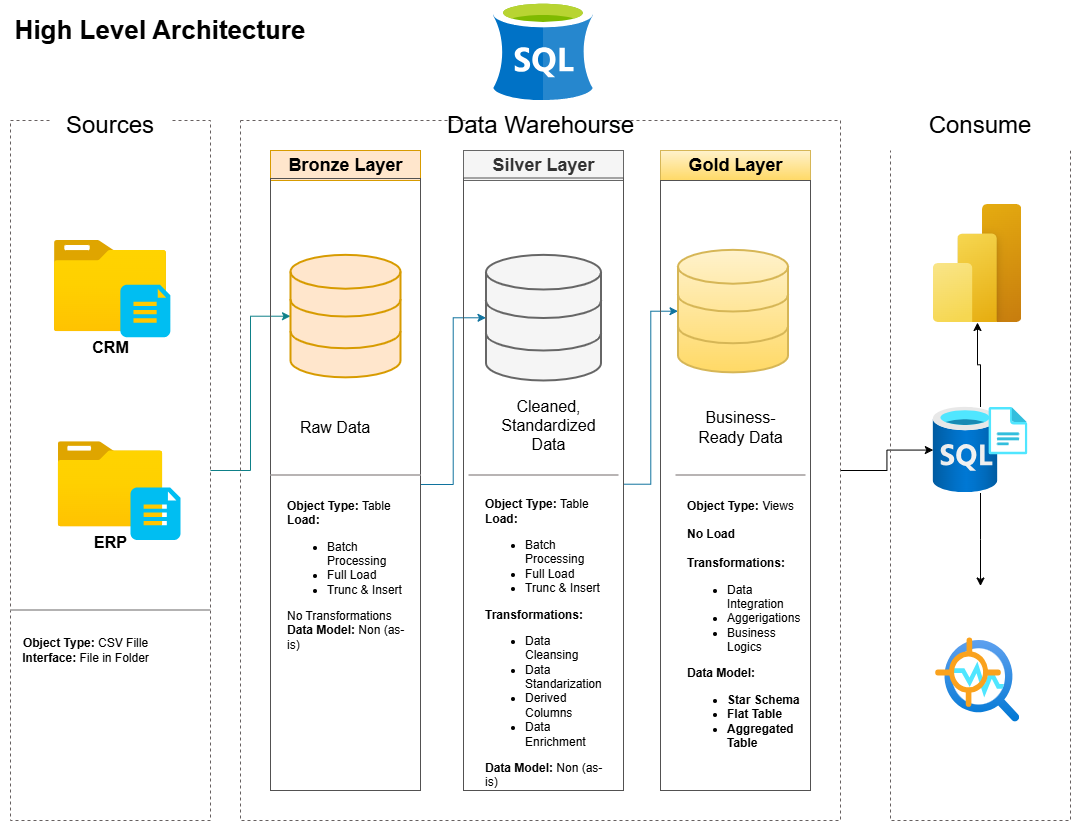

The diagram above was exported from draw.io. Its source (the exported page's mxGraphModel, read from the mxfile embedded in the PNG):
<mxGraphModel dx="1410" dy="593" grid="1" gridSize="10" guides="1" tooltips="1" connect="1" arrows="1" fold="1" page="1" pageScale="1" pageWidth="1100" pageHeight="850" math="0" shadow="0">
  <root>
    <mxCell id="0" />
    <mxCell id="1" parent="0" />
    <mxCell id="oULTApjw5wC7H4tSE8dZ-33" value="" style="edgeStyle=orthogonalEdgeStyle;rounded=0;orthogonalLoop=1;jettySize=auto;html=1;fillColor=#b0e3e6;strokeColor=#0e8088;curved=0;" parent="1" source="oULTApjw5wC7H4tSE8dZ-1" target="oULTApjw5wC7H4tSE8dZ-30" edge="1">
      <mxGeometry relative="1" as="geometry" />
    </mxCell>
    <mxCell id="oULTApjw5wC7H4tSE8dZ-1" value="" style="rounded=0;whiteSpace=wrap;html=1;fillColor=none;dashed=1;strokeColor=light-dark(#666060, #ededed);" parent="1" vertex="1">
      <mxGeometry x="20" y="140" width="200" height="700" as="geometry" />
    </mxCell>
    <mxCell id="oULTApjw5wC7H4tSE8dZ-2" value="&lt;font style=&quot;font-size: 24px;&quot;&gt;Sources&lt;/font&gt;" style="rounded=0;whiteSpace=wrap;html=1;strokeColor=none;" parent="1" vertex="1">
      <mxGeometry x="60" y="120" width="120" height="50" as="geometry" />
    </mxCell>
    <mxCell id="oULTApjw5wC7H4tSE8dZ-3" value="&lt;font style=&quot;font-size: 26px;&quot;&gt;&lt;b&gt;High Level Architecture&lt;/b&gt;&lt;/font&gt;" style="rounded=0;whiteSpace=wrap;html=1;strokeColor=none;" parent="1" vertex="1">
      <mxGeometry x="10" y="20" width="320" height="60" as="geometry" />
    </mxCell>
    <mxCell id="as1OQ2XUuNgsjX_2LzCc-26" value="" style="edgeStyle=orthogonalEdgeStyle;rounded=0;orthogonalLoop=1;jettySize=auto;html=1;" parent="1" source="oULTApjw5wC7H4tSE8dZ-4" target="as1OQ2XUuNgsjX_2LzCc-24" edge="1">
      <mxGeometry relative="1" as="geometry" />
    </mxCell>
    <mxCell id="oULTApjw5wC7H4tSE8dZ-4" value="" style="rounded=0;whiteSpace=wrap;html=1;fillColor=none;dashed=1;strokeColor=light-dark(#666060, #ededed);" parent="1" vertex="1">
      <mxGeometry x="250" y="140" width="600" height="700" as="geometry" />
    </mxCell>
    <mxCell id="oULTApjw5wC7H4tSE8dZ-5" value="&lt;font style=&quot;font-size: 24px;&quot;&gt;Data Warehourse&lt;/font&gt;" style="rounded=0;html=1;strokeColor=none;" parent="1" vertex="1">
      <mxGeometry x="490" y="120" width="120" height="50" as="geometry" />
    </mxCell>
    <mxCell id="oULTApjw5wC7H4tSE8dZ-6" value="" style="rounded=0;whiteSpace=wrap;html=1;fillColor=none;dashed=1;strokeColor=light-dark(#666060, #ededed);" parent="1" vertex="1">
      <mxGeometry x="900" y="140" width="180" height="700" as="geometry" />
    </mxCell>
    <mxCell id="oULTApjw5wC7H4tSE8dZ-7" value="&lt;font style=&quot;font-size: 24px;&quot;&gt;Consume&lt;/font&gt;" style="rounded=0;whiteSpace=wrap;html=1;strokeColor=none;" parent="1" vertex="1">
      <mxGeometry x="895" y="120" width="190" height="50" as="geometry" />
    </mxCell>
    <mxCell id="oULTApjw5wC7H4tSE8dZ-8" value="&lt;font&gt;Bronze Layer&lt;/font&gt;" style="rounded=0;html=1;fillColor=#ffe6cc;strokeColor=#d79b00;fontStyle=1;fontSize=18;" parent="1" vertex="1">
      <mxGeometry x="280" y="170" width="150" height="30" as="geometry" />
    </mxCell>
    <mxCell id="oULTApjw5wC7H4tSE8dZ-34" value="" style="edgeStyle=orthogonalEdgeStyle;rounded=0;orthogonalLoop=1;jettySize=auto;html=1;fillColor=#b1ddf0;strokeColor=#10739e;" parent="1" source="oULTApjw5wC7H4tSE8dZ-9" target="oULTApjw5wC7H4tSE8dZ-31" edge="1">
      <mxGeometry relative="1" as="geometry" />
    </mxCell>
    <mxCell id="oULTApjw5wC7H4tSE8dZ-9" value="" style="rounded=0;whiteSpace=wrap;html=1;fillColor=none;strokeColor=light-dark(#525151, #ededed);flipV=1;flipH=1;" parent="1" vertex="1">
      <mxGeometry x="280" y="198" width="150" height="612" as="geometry" />
    </mxCell>
    <mxCell id="oULTApjw5wC7H4tSE8dZ-10" value="&lt;font&gt;Gold Layer&lt;/font&gt;" style="rounded=0;html=1;fillColor=#fff2cc;strokeColor=#d6b656;gradientColor=#ffd966;fontStyle=1;fontSize=18;" parent="1" vertex="1">
      <mxGeometry x="670" y="170" width="150" height="30" as="geometry" />
    </mxCell>
    <mxCell id="oULTApjw5wC7H4tSE8dZ-11" value="&lt;font&gt;Silver Layer&lt;/font&gt;" style="rounded=0;html=1;fillColor=#f5f5f5;strokeColor=#666666;fontColor=#333333;fontStyle=1;fontSize=18;" parent="1" vertex="1">
      <mxGeometry x="473" y="170" width="160" height="30" as="geometry" />
    </mxCell>
    <mxCell id="oULTApjw5wC7H4tSE8dZ-35" value="" style="edgeStyle=orthogonalEdgeStyle;rounded=0;orthogonalLoop=1;jettySize=auto;html=1;fillColor=#b1ddf0;strokeColor=#10739e;" parent="1" source="oULTApjw5wC7H4tSE8dZ-12" target="oULTApjw5wC7H4tSE8dZ-32" edge="1">
      <mxGeometry relative="1" as="geometry" />
    </mxCell>
    <mxCell id="oULTApjw5wC7H4tSE8dZ-12" value="" style="rounded=0;whiteSpace=wrap;html=1;fillColor=none;strokeColor=light-dark(#525151, #ededed);flipV=1;flipH=1;" parent="1" vertex="1">
      <mxGeometry x="473" y="197.5" width="160" height="612.5" as="geometry" />
    </mxCell>
    <mxCell id="oULTApjw5wC7H4tSE8dZ-13" value="" style="rounded=0;whiteSpace=wrap;html=1;fillColor=none;strokeColor=light-dark(#525151, #ededed);flipV=1;flipH=1;" parent="1" vertex="1">
      <mxGeometry x="670" y="200" width="150" height="610" as="geometry" />
    </mxCell>
    <mxCell id="oULTApjw5wC7H4tSE8dZ-18" value="&lt;font style=&quot;font-size: 16px;&quot;&gt;&lt;b&gt;CRM&lt;/b&gt;&lt;/font&gt;" style="image;aspect=fixed;html=1;points=[];align=center;fontSize=12;image=img/lib/azure2/general/Folder_Blank.svg;" parent="1" vertex="1">
      <mxGeometry x="63.81" y="260" width="112.38" height="91.2" as="geometry" />
    </mxCell>
    <mxCell id="oULTApjw5wC7H4tSE8dZ-20" value="" style="verticalLabelPosition=bottom;html=1;verticalAlign=top;align=center;strokeColor=none;fillColor=#00BEF2;shape=mxgraph.azure.file_2;pointerEvents=1;" parent="1" vertex="1">
      <mxGeometry x="129.85" y="304.35" width="50" height="52.5" as="geometry" />
    </mxCell>
    <mxCell id="oULTApjw5wC7H4tSE8dZ-23" value="&lt;font style=&quot;font-size: 16px;&quot;&gt;&lt;b&gt;ERP&lt;/b&gt;&lt;/font&gt;" style="image;aspect=fixed;html=1;points=[];align=center;fontSize=12;image=img/lib/azure2/general/Folder_Blank.svg;" parent="1" vertex="1">
      <mxGeometry x="67.57" y="461.2" width="104.85" height="85.09" as="geometry" />
    </mxCell>
    <mxCell id="oULTApjw5wC7H4tSE8dZ-25" value="" style="verticalLabelPosition=bottom;html=1;verticalAlign=top;align=center;strokeColor=none;fillColor=#00BEF2;shape=mxgraph.azure.file_2;pointerEvents=1;" parent="1" vertex="1">
      <mxGeometry x="140" y="507" width="50" height="52.5" as="geometry" />
    </mxCell>
    <mxCell id="oULTApjw5wC7H4tSE8dZ-28" value="" style="line;strokeWidth=2;html=1;strokeColor=light-dark(#b3b2b2, #ededed);" parent="1" vertex="1">
      <mxGeometry x="20" y="624.5" width="200" height="10" as="geometry" />
    </mxCell>
    <mxCell id="oULTApjw5wC7H4tSE8dZ-29" value="&lt;b&gt;Object Type: &lt;/b&gt;CSV Fille&lt;div&gt;&lt;b&gt;Interface: &lt;/b&gt;File in Folder&lt;/div&gt;" style="rounded=0;html=1;fillColor=none;strokeColor=none;" parent="1" vertex="1">
      <mxGeometry x="49.99999999999999" y="639.5" width="90" height="60" as="geometry" />
    </mxCell>
    <mxCell id="oULTApjw5wC7H4tSE8dZ-30" value="" style="html=1;verticalLabelPosition=bottom;align=center;labelBackgroundColor=#ffffff;verticalAlign=top;strokeWidth=2;strokeColor=#d79b00;shadow=0;dashed=0;shape=mxgraph.ios7.icons.data;fillColor=#ffe6cc;" parent="1" vertex="1">
      <mxGeometry x="300" y="274.35" width="110" height="122.5" as="geometry" />
    </mxCell>
    <mxCell id="oULTApjw5wC7H4tSE8dZ-31" value="" style="html=1;verticalLabelPosition=bottom;align=center;labelBackgroundColor=#ffffff;verticalAlign=top;strokeWidth=2;strokeColor=#666666;shadow=0;dashed=0;shape=mxgraph.ios7.icons.data;fillColor=#f5f5f5;fontColor=#333333;" parent="1" vertex="1">
      <mxGeometry x="495.5" y="274.35" width="115" height="125.65" as="geometry" />
    </mxCell>
    <mxCell id="oULTApjw5wC7H4tSE8dZ-32" value="" style="html=1;verticalLabelPosition=bottom;align=center;labelBackgroundColor=#ffffff;verticalAlign=top;strokeWidth=2;strokeColor=#d6b656;shadow=0;dashed=0;shape=mxgraph.ios7.icons.data;fillColor=#fff2cc;gradientColor=#ffd966;" parent="1" vertex="1">
      <mxGeometry x="687.5" y="269.35" width="110" height="122.5" as="geometry" />
    </mxCell>
    <mxCell id="oULTApjw5wC7H4tSE8dZ-36" value="&lt;span&gt;Raw Data&lt;/span&gt;" style="rounded=0;whiteSpace=wrap;html=1;fillColor=default;strokeColor=none;fontStyle=0;fontSize=16;" parent="1" vertex="1">
      <mxGeometry x="300" y="426.5" width="90" height="40" as="geometry" />
    </mxCell>
    <mxCell id="oULTApjw5wC7H4tSE8dZ-37" value="&lt;span&gt;Cleaned, Standardized Data&lt;/span&gt;" style="rounded=0;html=1;fillColor=default;strokeColor=none;fontStyle=0;whiteSpace=wrap;fontSize=16;" parent="1" vertex="1">
      <mxGeometry x="498.63" y="424.5" width="119.37" height="40" as="geometry" />
    </mxCell>
    <mxCell id="oULTApjw5wC7H4tSE8dZ-38" value="&lt;span&gt;Business-Ready Data&lt;/span&gt;" style="rounded=0;whiteSpace=wrap;html=1;fillColor=default;strokeColor=none;fontStyle=0;fontSize=16;" parent="1" vertex="1">
      <mxGeometry x="702.5" y="426.5" width="95" height="40" as="geometry" />
    </mxCell>
    <mxCell id="oULTApjw5wC7H4tSE8dZ-42" value="" style="line;strokeWidth=2;html=1;strokeColor=light-dark(#B8B4B4,#EDEDED);" parent="1" vertex="1">
      <mxGeometry x="478" y="489.5" width="150" height="10" as="geometry" />
    </mxCell>
    <mxCell id="oULTApjw5wC7H4tSE8dZ-43" value="" style="line;strokeWidth=2;html=1;strokeColor=light-dark(#B8B4B4,#EDEDED);" parent="1" vertex="1">
      <mxGeometry x="685" y="489.5" width="130" height="10" as="geometry" />
    </mxCell>
    <mxCell id="oULTApjw5wC7H4tSE8dZ-44" value="" style="line;strokeWidth=2;html=1;strokeColor=light-dark(#B8B4B4,#EDEDED);" parent="1" vertex="1">
      <mxGeometry x="280" y="489.5" width="150" height="10" as="geometry" />
    </mxCell>
    <mxCell id="as1OQ2XUuNgsjX_2LzCc-12" value="Object Type:&lt;span style=&quot;font-weight: normal;&quot;&gt;&amp;nbsp;Table&lt;/span&gt;&lt;div&gt;Load:&amp;nbsp;&lt;/div&gt;&lt;div&gt;&lt;ul&gt;&lt;li&gt;&lt;span style=&quot;font-weight: normal;&quot;&gt;Batch Processing&lt;/span&gt;&lt;/li&gt;&lt;li&gt;&lt;span style=&quot;font-weight: normal;&quot;&gt;Full Load&lt;/span&gt;&lt;/li&gt;&lt;li&gt;&lt;span style=&quot;font-weight: 400;&quot;&gt;Trunc &amp;amp; Insert&lt;/span&gt;&lt;/li&gt;&lt;/ul&gt;&lt;span style=&quot;font-weight: 400;&quot;&gt;No Transformations&lt;/span&gt;&lt;/div&gt;&lt;div&gt;Data Model: &lt;span style=&quot;font-weight: 400;&quot;&gt;Non (as-is)&lt;/span&gt;&lt;/div&gt;" style="rounded=0;whiteSpace=wrap;html=1;align=left;fontStyle=1;strokeColor=none;" parent="1" vertex="1">
      <mxGeometry x="295" y="564.5" width="120" height="60" as="geometry" />
    </mxCell>
    <mxCell id="as1OQ2XUuNgsjX_2LzCc-21" value="Object Type:&lt;span style=&quot;font-weight: normal;&quot;&gt;&amp;nbsp;Table&lt;/span&gt;&lt;div&gt;Load:&amp;nbsp;&lt;/div&gt;&lt;div&gt;&lt;ul&gt;&lt;li&gt;&lt;span style=&quot;font-weight: normal;&quot;&gt;Batch Processing&lt;/span&gt;&lt;/li&gt;&lt;li&gt;&lt;span style=&quot;font-weight: normal;&quot;&gt;Full Load&lt;/span&gt;&lt;/li&gt;&lt;li&gt;&lt;span style=&quot;font-weight: 400;&quot;&gt;Trunc &amp;amp; Insert&lt;/span&gt;&lt;/li&gt;&lt;/ul&gt;Transformations:&lt;/div&gt;&lt;div&gt;&lt;ul&gt;&lt;li&gt;&lt;span style=&quot;font-weight: normal;&quot;&gt;Data Cleansing&lt;/span&gt;&lt;/li&gt;&lt;li&gt;&lt;span style=&quot;font-weight: normal;&quot;&gt;Data Standarization&lt;/span&gt;&lt;/li&gt;&lt;li&gt;&lt;span style=&quot;font-weight: normal;&quot;&gt;Derived Columns&lt;/span&gt;&lt;/li&gt;&lt;li&gt;&lt;span style=&quot;font-weight: normal;&quot;&gt;Data Enrichment&lt;/span&gt;&lt;/li&gt;&lt;/ul&gt;&lt;/div&gt;&lt;div&gt;Data Model: &lt;span style=&quot;font-weight: 400;&quot;&gt;Non (as-is)&lt;/span&gt;&lt;/div&gt;" style="rounded=0;whiteSpace=wrap;html=1;align=left;fontStyle=1;strokeColor=none;" parent="1" vertex="1">
      <mxGeometry x="493" y="632.5" width="120" height="60" as="geometry" />
    </mxCell>
    <mxCell id="as1OQ2XUuNgsjX_2LzCc-22" value="Object Type:&lt;span style=&quot;font-weight: normal;&quot;&gt;&amp;nbsp;Views&lt;/span&gt;&lt;div&gt;&lt;span style=&quot;font-weight: 400;&quot;&gt;&lt;br&gt;&lt;/span&gt;&lt;div&gt;No Load&lt;/div&gt;&lt;div&gt;&lt;br&gt;&lt;/div&gt;&lt;div&gt;Transformations:&lt;/div&gt;&lt;div&gt;&lt;ul&gt;&lt;li&gt;&lt;span style=&quot;font-weight: normal;&quot;&gt;Data Integration&lt;/span&gt;&lt;/li&gt;&lt;li&gt;&lt;span style=&quot;font-weight: 400;&quot;&gt;Aggerigations&lt;/span&gt;&lt;/li&gt;&lt;li&gt;&lt;span style=&quot;font-weight: 400;&quot;&gt;Business Logics&lt;/span&gt;&lt;/li&gt;&lt;/ul&gt;&lt;/div&gt;&lt;div&gt;Data Model:&lt;/div&gt;&lt;/div&gt;&lt;div&gt;&lt;ul&gt;&lt;li&gt;Star Schema&lt;/li&gt;&lt;li&gt;Flat Table&lt;/li&gt;&lt;li&gt;Aggregated Table&lt;/li&gt;&lt;/ul&gt;&lt;/div&gt;" style="rounded=0;whiteSpace=wrap;html=1;align=left;fontStyle=1;strokeColor=none;" parent="1" vertex="1">
      <mxGeometry x="695" y="620" width="120" height="60" as="geometry" />
    </mxCell>
    <mxCell id="as1OQ2XUuNgsjX_2LzCc-23" value="" style="image;aspect=fixed;html=1;points=[];align=center;fontSize=12;image=img/lib/azure2/power_platform/PowerBI.svg;flipH=0;flipV=0;" parent="1" vertex="1">
      <mxGeometry x="942.84" y="224" width="88.5" height="118" as="geometry" />
    </mxCell>
    <mxCell id="as1OQ2XUuNgsjX_2LzCc-27" value="" style="edgeStyle=orthogonalEdgeStyle;rounded=0;orthogonalLoop=1;jettySize=auto;html=1;" parent="1" source="as1OQ2XUuNgsjX_2LzCc-24" target="as1OQ2XUuNgsjX_2LzCc-23" edge="1">
      <mxGeometry relative="1" as="geometry" />
    </mxCell>
    <mxCell id="as1OQ2XUuNgsjX_2LzCc-29" value="" style="edgeStyle=orthogonalEdgeStyle;rounded=0;orthogonalLoop=1;jettySize=auto;html=1;" parent="1" source="as1OQ2XUuNgsjX_2LzCc-24" edge="1">
      <mxGeometry relative="1" as="geometry">
        <mxPoint x="990" y="605.5" as="targetPoint" />
      </mxGeometry>
    </mxCell>
    <mxCell id="as1OQ2XUuNgsjX_2LzCc-24" value="" style="image;aspect=fixed;html=1;points=[];align=center;fontSize=12;image=img/lib/azure2/databases/SQL_Server_Registries.svg;flipH=0;flipV=0;" parent="1" vertex="1">
      <mxGeometry x="942.84" y="426.5" width="94.32" height="86" as="geometry" />
    </mxCell>
    <mxCell id="as1OQ2XUuNgsjX_2LzCc-25" value="" style="image;aspect=fixed;html=1;points=[];align=center;fontSize=12;image=img/lib/azure2/ai_machine_learning/Anomaly_Detector.svg;flipH=0;flipV=0;" parent="1" vertex="1">
      <mxGeometry x="945.09" y="657.5" width="84" height="84" as="geometry" />
    </mxCell>
    <mxCell id="_dTbdNcfFT8UuXgkV5vo-2" value="" style="image;sketch=0;aspect=fixed;html=1;points=[];align=center;fontSize=12;image=img/lib/mscae/dep/SQL_Server_Stretch_DB.svg;" parent="1" vertex="1">
      <mxGeometry x="503" y="20" width="100" height="100" as="geometry" />
    </mxCell>
  </root>
</mxGraphModel>